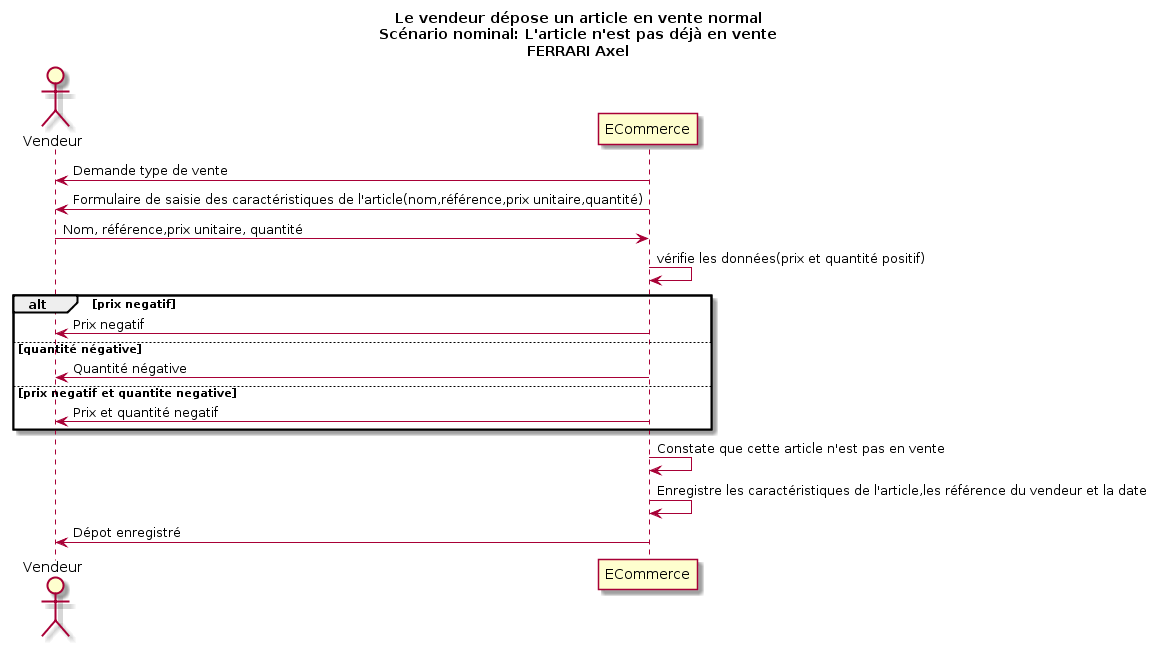

The diagram above was rendered by PlantUML. Its source (embedded in the PNG):
@startuml
Title Le vendeur dépose un article en vente normal\nScénario nominal: L'article n'est pas déjà en vente\nFERRARI Axel
Actor Vendeur as v
participant ECommerce as a

v <- a : Demande type de vente
v <- a : Formulaire de saisie des caractéristiques de l'article(nom,référence,prix unitaire,quantité)
v -> a : Nom, référence,prix unitaire, quantité

a -> a : vérifie les données(prix et quantité positif)
alt prix negatif 
	v <- a : Prix negatif
else quantité négative
	v <- a : Quantité négative
else prix negatif et quantite negative
	v <- a : Prix et quantité negatif
end 
a -> a : Constate que cette article n'est pas en vente
a -> a : Enregistre les caractéristiques de l'article,les référence du vendeur et la date 
v <- a : Dépot enregistré
@enduml